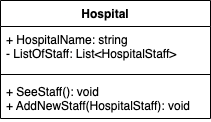

The diagram above was exported from draw.io. Its source (the exported page's mxGraphModel, read from the mxfile embedded in the PNG):
<mxGraphModel dx="1100" dy="1068" grid="1" gridSize="10" guides="1" tooltips="1" connect="1" arrows="1" fold="1" page="1" pageScale="1" pageWidth="827" pageHeight="1169" math="0" shadow="0">
  <root>
    <mxCell id="0" />
    <mxCell id="1" parent="0" />
    <mxCell id="2" value="Hospital" style="swimlane;fontStyle=1;align=center;verticalAlign=top;childLayout=stackLayout;horizontal=1;startSize=26;horizontalStack=0;resizeParent=1;resizeParentMax=0;resizeLast=0;collapsible=1;marginBottom=0;" vertex="1" parent="1">
      <mxGeometry x="140" y="160" width="210" height="118" as="geometry" />
    </mxCell>
    <mxCell id="3" value="+ HospitalName: string&#10;- ListOfStaff: List&lt;HospitalStaff&gt;    " style="text;strokeColor=none;fillColor=none;align=left;verticalAlign=top;spacingLeft=4;spacingRight=4;overflow=hidden;rotatable=0;points=[[0,0.5],[1,0.5]];portConstraint=eastwest;" vertex="1" parent="2">
      <mxGeometry y="26" width="210" height="44" as="geometry" />
    </mxCell>
    <mxCell id="4" value="" style="line;strokeWidth=1;fillColor=none;align=left;verticalAlign=middle;spacingTop=-1;spacingLeft=3;spacingRight=3;rotatable=0;labelPosition=right;points=[];portConstraint=eastwest;strokeColor=inherit;" vertex="1" parent="2">
      <mxGeometry y="70" width="210" height="8" as="geometry" />
    </mxCell>
    <mxCell id="5" value="+ SeeStaff(): void&#10;+ AddNewStaff(HospitalStaff): void&#10;" style="text;strokeColor=none;fillColor=none;align=left;verticalAlign=top;spacingLeft=4;spacingRight=4;overflow=hidden;rotatable=0;points=[[0,0.5],[1,0.5]];portConstraint=eastwest;" vertex="1" parent="2">
      <mxGeometry y="78" width="210" height="40" as="geometry" />
    </mxCell>
  </root>
</mxGraphModel>